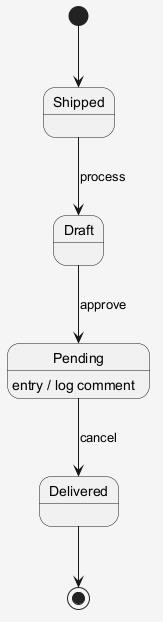

The diagram above was rendered by PlantUML. Its source (embedded in the PNG):
@startuml
skinparam shadowing false
skinparam backgroundColor #F5F5F5
[*] --> Shipped
Shipped --> Draft : process
Draft --> Pending : approve
Pending --> Delivered : cancel
Pending : entry / log comment
Delivered --> [*]
@enduml